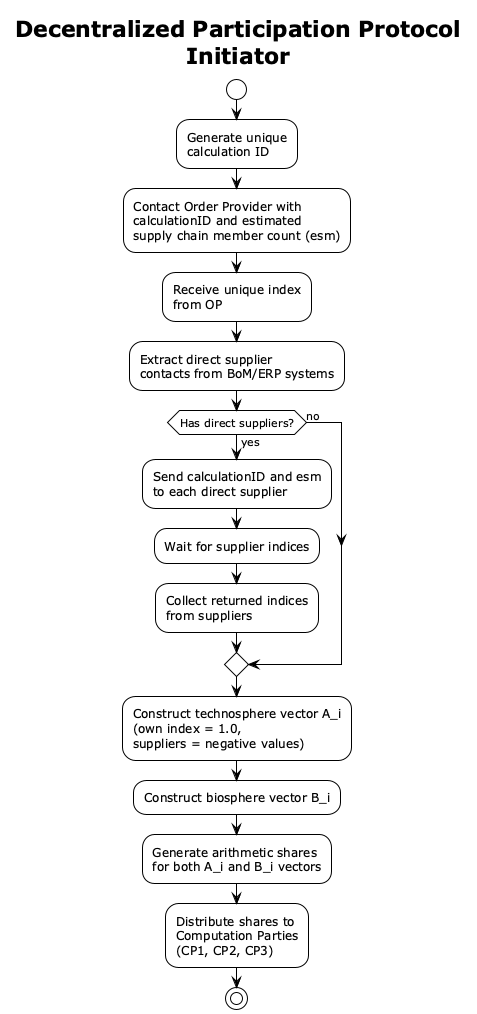

The diagram above was rendered by PlantUML. Its source (embedded in the PNG):
@startuml
!theme plain
title Decentralized Participation Protocol\nInitiator
|Initiator|
start
:Generate unique\ncalculation ID;
:Contact Order Provider with\ncalculationID and estimated\nsupply chain member count (esm);
:Receive unique index\nfrom OP;
:Extract direct supplier\ncontacts from BoM/ERP systems;
if (Has direct suppliers?) then (yes)
  :Send calculationID and esm\nto each direct supplier;
  :Wait for supplier indices;
  :Collect returned indices\nfrom suppliers;
else (no)
endif
:Construct technosphere vector A_i\n(own index = 1.0,\nsuppliers = negative values);
:Construct biosphere vector B_i;
:Generate arithmetic shares\nfor both A_i and B_i vectors;
:Distribute shares to\nComputation Parties\n(CP1, CP2, CP3);
stop
@enduml